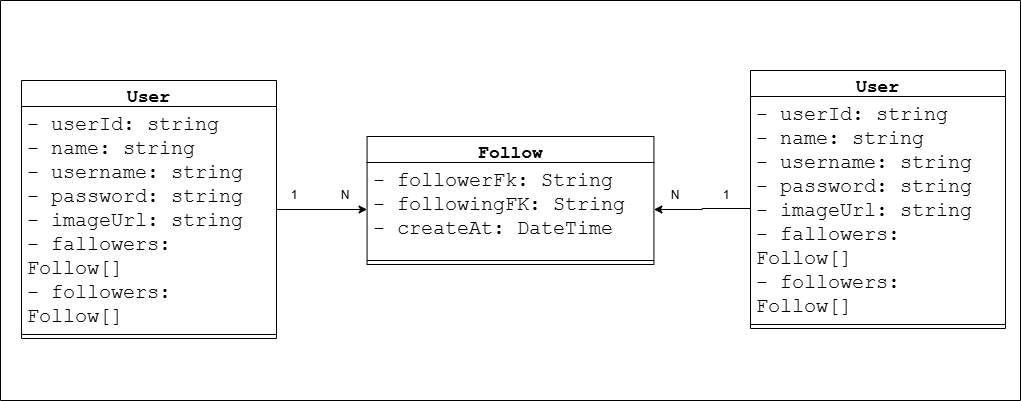

The diagram above was exported from draw.io. Its source (the exported page's mxGraphModel, read from the mxfile embedded in the PNG):
<mxGraphModel dx="1406" dy="788" grid="1" gridSize="10" guides="1" tooltips="1" connect="1" arrows="1" fold="1" page="1" pageScale="1" pageWidth="827" pageHeight="1169" math="0" shadow="0">
  <root>
    <mxCell id="0" />
    <mxCell id="1" parent="0" />
    <mxCell id="eeQRa5mJkfYStbh5XA9f-1" parent="1" style="swimlane;startSize=0;" value="" vertex="1">
      <mxGeometry height="400" width="1020" x="270" y="150" as="geometry">
        <mxRectangle height="40" width="50" x="-690" y="-690" as="alternateBounds" />
      </mxGeometry>
    </mxCell>
    <mxCell id="eeQRa5mJkfYStbh5XA9f-2" edge="1" parent="eeQRa5mJkfYStbh5XA9f-1" source="eeQRa5mJkfYStbh5XA9f-3" style="edgeStyle=orthogonalEdgeStyle;rounded=0;orthogonalLoop=1;jettySize=auto;html=1;" target="eeQRa5mJkfYStbh5XA9f-7">
      <mxGeometry relative="1" as="geometry" />
    </mxCell>
    <mxCell id="eeQRa5mJkfYStbh5XA9f-3" parent="eeQRa5mJkfYStbh5XA9f-1" style="swimlane;fontStyle=1;align=center;verticalAlign=top;childLayout=stackLayout;horizontal=1;startSize=26;horizontalStack=0;resizeParent=1;resizeParentMax=0;resizeLast=0;collapsible=1;marginBottom=0;whiteSpace=wrap;html=1;" value="&lt;font style=&quot;font-size: 18px;&quot; face=&quot;Courier New&quot;&gt;User&lt;/font&gt;" vertex="1">
      <mxGeometry height="258" width="255" x="21" y="80" as="geometry" />
    </mxCell>
    <mxCell id="eeQRa5mJkfYStbh5XA9f-4" parent="eeQRa5mJkfYStbh5XA9f-3" style="text;strokeColor=none;fillColor=none;align=left;verticalAlign=top;spacingLeft=4;spacingRight=4;overflow=hidden;rotatable=0;points=[[0,0.5],[1,0.5]];portConstraint=eastwest;whiteSpace=wrap;html=1;" value="&lt;font style=&quot;font-size: 20px;&quot; face=&quot;Courier New&quot;&gt;- userId: string&lt;/font&gt;&lt;div&gt;&lt;font style=&quot;font-size: 20px;&quot; face=&quot;Courier New&quot;&gt;- name: string&lt;/font&gt;&lt;/div&gt;&lt;div&gt;&lt;font style=&quot;font-size: 20px;&quot; face=&quot;Courier New&quot;&gt;- username: string&lt;/font&gt;&lt;/div&gt;&lt;div&gt;&lt;font style=&quot;font-size: 20px;&quot; face=&quot;Courier New&quot;&gt;- password: string&lt;/font&gt;&lt;/div&gt;&lt;div&gt;&lt;font style=&quot;font-size: 20px;&quot; face=&quot;Courier New&quot;&gt;- imageUrl: string&lt;/font&gt;&lt;/div&gt;&lt;div&gt;&lt;font style=&quot;font-size: 20px;&quot; face=&quot;Courier New&quot;&gt;- fallowers: Follow[]&lt;/font&gt;&lt;/div&gt;&lt;div&gt;&lt;font style=&quot;font-size: 20px;&quot; face=&quot;Courier New&quot;&gt;- followers: Follow[]&lt;/font&gt;&lt;/div&gt;&lt;div&gt;&lt;font style=&quot;font-size: 20px;&quot; face=&quot;Courier New&quot;&gt;- creatAt&lt;br&gt;- updateAt&lt;/font&gt;&lt;/div&gt;" vertex="1">
      <mxGeometry height="224" width="255" y="26" as="geometry" />
    </mxCell>
    <mxCell id="eeQRa5mJkfYStbh5XA9f-5" parent="eeQRa5mJkfYStbh5XA9f-3" style="line;strokeWidth=1;fillColor=none;align=left;verticalAlign=middle;spacingTop=-1;spacingLeft=3;spacingRight=3;rotatable=0;labelPosition=right;points=[];portConstraint=eastwest;strokeColor=inherit;" value="" vertex="1">
      <mxGeometry height="8" width="255" y="250" as="geometry" />
    </mxCell>
    <mxCell id="eeQRa5mJkfYStbh5XA9f-6" parent="eeQRa5mJkfYStbh5XA9f-1" style="swimlane;fontStyle=1;align=center;verticalAlign=top;childLayout=stackLayout;horizontal=1;startSize=26;horizontalStack=0;resizeParent=1;resizeParentMax=0;resizeLast=0;collapsible=1;marginBottom=0;whiteSpace=wrap;html=1;" value="&lt;font style=&quot;font-size: 18px;&quot; face=&quot;Courier New&quot;&gt;Follow&lt;/font&gt;" vertex="1">
      <mxGeometry height="128" width="286.85" x="366.57" y="136" as="geometry" />
    </mxCell>
    <mxCell id="eeQRa5mJkfYStbh5XA9f-7" parent="eeQRa5mJkfYStbh5XA9f-6" style="text;strokeColor=none;fillColor=none;align=left;verticalAlign=top;spacingLeft=4;spacingRight=4;overflow=hidden;rotatable=0;points=[[0,0.5],[1,0.5]];portConstraint=eastwest;whiteSpace=wrap;html=1;" value="&lt;font face=&quot;Courier New&quot;&gt;&lt;span style=&quot;font-size: 20px;&quot;&gt;- followerFk: String&lt;/span&gt;&lt;/font&gt;&lt;div&gt;&lt;font face=&quot;Courier New&quot;&gt;&lt;span style=&quot;font-size: 20px;&quot;&gt;- followingFK: String&lt;/span&gt;&lt;/font&gt;&lt;/div&gt;&lt;div&gt;&lt;font face=&quot;Courier New&quot;&gt;&lt;span style=&quot;font-size: 20px;&quot;&gt;- createAt: DateTime&lt;/span&gt;&lt;/font&gt;&lt;/div&gt;&lt;div&gt;&lt;font face=&quot;Courier New&quot;&gt;&lt;span style=&quot;font-size: 20px;&quot;&gt;&lt;br&gt;&lt;/span&gt;&lt;/font&gt;&lt;/div&gt;" vertex="1">
      <mxGeometry height="94" width="286.85" y="26" as="geometry" />
    </mxCell>
    <mxCell id="eeQRa5mJkfYStbh5XA9f-8" parent="eeQRa5mJkfYStbh5XA9f-6" style="line;strokeWidth=1;fillColor=none;align=left;verticalAlign=middle;spacingTop=-1;spacingLeft=3;spacingRight=3;rotatable=0;labelPosition=right;points=[];portConstraint=eastwest;strokeColor=inherit;" value="" vertex="1">
      <mxGeometry height="8" width="286.85" y="120" as="geometry" />
    </mxCell>
    <mxCell id="eeQRa5mJkfYStbh5XA9f-9" parent="eeQRa5mJkfYStbh5XA9f-1" style="swimlane;fontStyle=1;align=center;verticalAlign=top;childLayout=stackLayout;horizontal=1;startSize=26;horizontalStack=0;resizeParent=1;resizeParentMax=0;resizeLast=0;collapsible=1;marginBottom=0;whiteSpace=wrap;html=1;" value="&lt;font style=&quot;font-size: 18px;&quot; face=&quot;Courier New&quot;&gt;User&lt;/font&gt;" vertex="1">
      <mxGeometry height="258" width="255" x="750" y="70" as="geometry" />
    </mxCell>
    <mxCell id="eeQRa5mJkfYStbh5XA9f-10" parent="eeQRa5mJkfYStbh5XA9f-9" style="text;strokeColor=none;fillColor=none;align=left;verticalAlign=top;spacingLeft=4;spacingRight=4;overflow=hidden;rotatable=0;points=[[0,0.5],[1,0.5]];portConstraint=eastwest;whiteSpace=wrap;html=1;" value="&lt;font style=&quot;font-size: 20px;&quot; face=&quot;Courier New&quot;&gt;- userId: string&lt;/font&gt;&lt;div&gt;&lt;font style=&quot;font-size: 20px;&quot; face=&quot;Courier New&quot;&gt;- name: string&lt;/font&gt;&lt;/div&gt;&lt;div&gt;&lt;font style=&quot;font-size: 20px;&quot; face=&quot;Courier New&quot;&gt;- username: string&lt;/font&gt;&lt;/div&gt;&lt;div&gt;&lt;font style=&quot;font-size: 20px;&quot; face=&quot;Courier New&quot;&gt;- password: string&lt;/font&gt;&lt;/div&gt;&lt;div&gt;&lt;font style=&quot;font-size: 20px;&quot; face=&quot;Courier New&quot;&gt;- imageUrl: string&lt;/font&gt;&lt;/div&gt;&lt;div&gt;&lt;font style=&quot;font-size: 20px;&quot; face=&quot;Courier New&quot;&gt;- fallowers: Follow[]&lt;/font&gt;&lt;/div&gt;&lt;div&gt;&lt;font style=&quot;font-size: 20px;&quot; face=&quot;Courier New&quot;&gt;- followers: Follow[]&lt;/font&gt;&lt;/div&gt;&lt;div&gt;&lt;font style=&quot;font-size: 20px;&quot; face=&quot;Courier New&quot;&gt;- creatAt&lt;br&gt;- updateAt&lt;/font&gt;&lt;/div&gt;" vertex="1">
      <mxGeometry height="224" width="255" y="26" as="geometry" />
    </mxCell>
    <mxCell id="eeQRa5mJkfYStbh5XA9f-11" parent="eeQRa5mJkfYStbh5XA9f-9" style="line;strokeWidth=1;fillColor=none;align=left;verticalAlign=middle;spacingTop=-1;spacingLeft=3;spacingRight=3;rotatable=0;labelPosition=right;points=[];portConstraint=eastwest;strokeColor=inherit;" value="" vertex="1">
      <mxGeometry height="8" width="255" y="250" as="geometry" />
    </mxCell>
    <mxCell id="eeQRa5mJkfYStbh5XA9f-12" edge="1" parent="eeQRa5mJkfYStbh5XA9f-1" source="eeQRa5mJkfYStbh5XA9f-10" style="edgeStyle=orthogonalEdgeStyle;rounded=0;orthogonalLoop=1;jettySize=auto;html=1;entryX=1;entryY=0.5;entryDx=0;entryDy=0;" target="eeQRa5mJkfYStbh5XA9f-7">
      <mxGeometry relative="1" as="geometry" />
    </mxCell>
    <mxCell id="eeQRa5mJkfYStbh5XA9f-13" parent="eeQRa5mJkfYStbh5XA9f-1" style="text;html=1;whiteSpace=wrap;strokeColor=none;fillColor=none;align=center;verticalAlign=middle;rounded=0;" value="1&amp;nbsp; &amp;nbsp; &amp;nbsp; &amp;nbsp; &amp;nbsp; &amp;nbsp; &amp;nbsp;N" vertex="1">
      <mxGeometry height="30" width="120" x="260" y="180" as="geometry" />
    </mxCell>
    <mxCell id="eeQRa5mJkfYStbh5XA9f-14" parent="eeQRa5mJkfYStbh5XA9f-1" style="text;html=1;whiteSpace=wrap;strokeColor=none;fillColor=none;align=center;verticalAlign=middle;rounded=0;" value="N&amp;nbsp; &amp;nbsp; &amp;nbsp; &amp;nbsp; &amp;nbsp; &amp;nbsp; &amp;nbsp;1" vertex="1">
      <mxGeometry height="30" width="120" x="640" y="180" as="geometry" />
    </mxCell>
  </root>
</mxGraphModel>